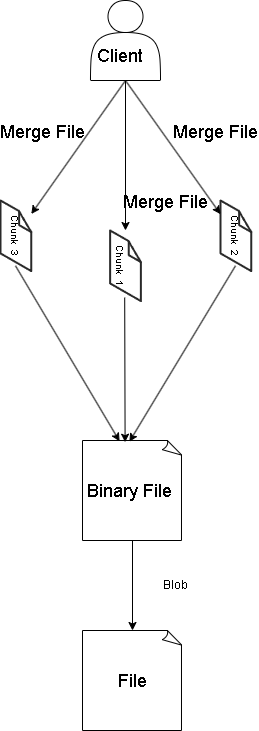

The diagram above was exported from draw.io. Its source (the exported page's mxGraphModel, read from the mxfile embedded in the PNG):
<mxGraphModel dx="2074" dy="678" grid="1" gridSize="10" guides="1" tooltips="1" connect="1" arrows="1" fold="1" page="1" pageScale="1" pageWidth="827" pageHeight="1169" math="0" shadow="0">
  <root>
    <mxCell id="0" />
    <mxCell id="1" parent="0" />
    <mxCell id="UD-m7yIKqjdmcgBZEgIB-1" value="" style="shape=actor;whiteSpace=wrap;html=1;" vertex="1" parent="1">
      <mxGeometry x="-455" y="420" width="70" height="80" as="geometry" />
    </mxCell>
    <mxCell id="UD-m7yIKqjdmcgBZEgIB-2" value="&lt;font style=&quot;font-size: 18px;&quot;&gt;Client&lt;/font&gt;" style="text;html=1;align=center;verticalAlign=middle;whiteSpace=wrap;rounded=0;" vertex="1" parent="1">
      <mxGeometry x="-455" y="460" width="60" height="30" as="geometry" />
    </mxCell>
    <mxCell id="UD-m7yIKqjdmcgBZEgIB-3" value="" style="verticalLabelPosition=bottom;html=1;verticalAlign=top;strokeWidth=1;align=center;outlineConnect=0;dashed=0;outlineConnect=0;shape=mxgraph.aws3d.file;aspect=fixed;strokeColor=#292929;" vertex="1" parent="1">
      <mxGeometry x="-545" y="620" width="30.8" height="70.6" as="geometry" />
    </mxCell>
    <mxCell id="UD-m7yIKqjdmcgBZEgIB-4" value="&lt;font style=&quot;font-size: 18px;&quot;&gt;Binary File&amp;nbsp;&lt;/font&gt;" style="whiteSpace=wrap;html=1;shape=mxgraph.basic.document" vertex="1" parent="1">
      <mxGeometry x="-463" y="860" width="100" height="100" as="geometry" />
    </mxCell>
    <mxCell id="UD-m7yIKqjdmcgBZEgIB-6" value="&lt;span style=&quot;font-weight: normal;&quot;&gt;&lt;font style=&quot;font-size: 18px;&quot;&gt;Merge File&lt;/font&gt;&lt;/span&gt;" style="text;strokeColor=none;fillColor=none;html=1;fontSize=24;fontStyle=1;verticalAlign=middle;align=center;" vertex="1" parent="1">
      <mxGeometry x="-370" y="540" width="80" height="20" as="geometry" />
    </mxCell>
    <mxCell id="UD-m7yIKqjdmcgBZEgIB-7" value="" style="verticalLabelPosition=bottom;html=1;verticalAlign=top;strokeWidth=1;align=center;outlineConnect=0;dashed=0;outlineConnect=0;shape=mxgraph.aws3d.file;aspect=fixed;strokeColor=#292929;" vertex="1" parent="1">
      <mxGeometry x="-435.40000000000003" y="650" width="30.8" height="70.6" as="geometry" />
    </mxCell>
    <mxCell id="UD-m7yIKqjdmcgBZEgIB-8" value="" style="verticalLabelPosition=bottom;html=1;verticalAlign=top;strokeWidth=1;align=center;outlineConnect=0;dashed=0;outlineConnect=0;shape=mxgraph.aws3d.file;aspect=fixed;strokeColor=#292929;" vertex="1" parent="1">
      <mxGeometry x="-325" y="620" width="30.8" height="70.6" as="geometry" />
    </mxCell>
    <mxCell id="UD-m7yIKqjdmcgBZEgIB-9" value="" style="endArrow=classic;html=1;rounded=0;exitX=0.5;exitY=1;exitDx=0;exitDy=0;" edge="1" parent="1" source="UD-m7yIKqjdmcgBZEgIB-1" target="UD-m7yIKqjdmcgBZEgIB-3">
      <mxGeometry width="50" height="50" relative="1" as="geometry">
        <mxPoint x="-460" y="760" as="sourcePoint" />
        <mxPoint x="-410" y="710" as="targetPoint" />
      </mxGeometry>
    </mxCell>
    <mxCell id="UD-m7yIKqjdmcgBZEgIB-10" value="" style="endArrow=classic;html=1;rounded=0;exitX=0.5;exitY=1;exitDx=0;exitDy=0;" edge="1" parent="1" source="UD-m7yIKqjdmcgBZEgIB-1" target="UD-m7yIKqjdmcgBZEgIB-7">
      <mxGeometry width="50" height="50" relative="1" as="geometry">
        <mxPoint x="-450" y="770" as="sourcePoint" />
        <mxPoint x="-400" y="720" as="targetPoint" />
      </mxGeometry>
    </mxCell>
    <mxCell id="UD-m7yIKqjdmcgBZEgIB-11" value="" style="endArrow=classic;html=1;rounded=0;exitX=0.5;exitY=1;exitDx=0;exitDy=0;" edge="1" parent="1" source="UD-m7yIKqjdmcgBZEgIB-1" target="UD-m7yIKqjdmcgBZEgIB-8">
      <mxGeometry width="50" height="50" relative="1" as="geometry">
        <mxPoint x="-440" y="780" as="sourcePoint" />
        <mxPoint x="-320" y="740" as="targetPoint" />
      </mxGeometry>
    </mxCell>
    <mxCell id="UD-m7yIKqjdmcgBZEgIB-15" value="&lt;span style=&quot;font-weight: normal;&quot;&gt;&lt;font style=&quot;font-size: 18px;&quot;&gt;Merge File&lt;/font&gt;&lt;/span&gt;" style="text;strokeColor=none;fillColor=none;html=1;fontSize=24;fontStyle=1;verticalAlign=middle;align=center;" vertex="1" parent="1">
      <mxGeometry x="-420" y="610" width="80" height="20" as="geometry" />
    </mxCell>
    <mxCell id="UD-m7yIKqjdmcgBZEgIB-16" value="&lt;span style=&quot;font-weight: normal;&quot;&gt;&lt;font style=&quot;font-size: 18px;&quot;&gt;Merge File&lt;/font&gt;&lt;/span&gt;" style="text;strokeColor=none;fillColor=none;html=1;fontSize=24;fontStyle=1;verticalAlign=middle;align=center;" vertex="1" parent="1">
      <mxGeometry x="-543" y="540" width="80" height="20" as="geometry" />
    </mxCell>
    <mxCell id="UD-m7yIKqjdmcgBZEgIB-17" value="&lt;font style=&quot;font-size: 10px;&quot;&gt;Chunk&amp;nbsp; 1&lt;/font&gt;" style="text;html=1;align=center;verticalAlign=middle;whiteSpace=wrap;rounded=0;rotation=90;" vertex="1" parent="1">
      <mxGeometry x="-455" y="670.3" width="60" height="30" as="geometry" />
    </mxCell>
    <mxCell id="UD-m7yIKqjdmcgBZEgIB-18" value="&lt;font style=&quot;font-size: 10px;&quot;&gt;Chunk&amp;nbsp; 3&lt;/font&gt;" style="text;html=1;align=center;verticalAlign=middle;whiteSpace=wrap;rounded=0;rotation=90;" vertex="1" parent="1">
      <mxGeometry x="-560" y="640.3" width="60" height="30" as="geometry" />
    </mxCell>
    <mxCell id="UD-m7yIKqjdmcgBZEgIB-19" value="&lt;font style=&quot;font-size: 10px;&quot;&gt;Chunk&amp;nbsp; 2&lt;/font&gt;" style="text;html=1;align=center;verticalAlign=middle;whiteSpace=wrap;rounded=0;rotation=90;" vertex="1" parent="1">
      <mxGeometry x="-340" y="640.3" width="60" height="30" as="geometry" />
    </mxCell>
    <mxCell id="UD-m7yIKqjdmcgBZEgIB-20" value="" style="endArrow=classic;html=1;rounded=0;entryX=0.371;entryY=0.008;entryDx=0;entryDy=0;entryPerimeter=0;exitX=1;exitY=0.5;exitDx=0;exitDy=0;" edge="1" parent="1" source="UD-m7yIKqjdmcgBZEgIB-18" target="UD-m7yIKqjdmcgBZEgIB-4">
      <mxGeometry width="50" height="50" relative="1" as="geometry">
        <mxPoint x="-520" y="830" as="sourcePoint" />
        <mxPoint x="-470" y="780" as="targetPoint" />
      </mxGeometry>
    </mxCell>
    <mxCell id="UD-m7yIKqjdmcgBZEgIB-21" value="" style="endArrow=classic;html=1;rounded=0;entryX=0.426;entryY=0.017;entryDx=0;entryDy=0;entryPerimeter=0;exitX=1.03;exitY=0.36;exitDx=0;exitDy=0;exitPerimeter=0;" edge="1" parent="1" source="UD-m7yIKqjdmcgBZEgIB-17" target="UD-m7yIKqjdmcgBZEgIB-4">
      <mxGeometry width="50" height="50" relative="1" as="geometry">
        <mxPoint x="-430" y="820" as="sourcePoint" />
        <mxPoint x="-380" y="770" as="targetPoint" />
      </mxGeometry>
    </mxCell>
    <mxCell id="UD-m7yIKqjdmcgBZEgIB-22" value="" style="endArrow=classic;html=1;rounded=0;entryX=0.469;entryY=0.012;entryDx=0;entryDy=0;entryPerimeter=0;exitX=1;exitY=0.5;exitDx=0;exitDy=0;" edge="1" parent="1" source="UD-m7yIKqjdmcgBZEgIB-19" target="UD-m7yIKqjdmcgBZEgIB-4">
      <mxGeometry width="50" height="50" relative="1" as="geometry">
        <mxPoint x="-380" y="800" as="sourcePoint" />
        <mxPoint x="-330" y="750" as="targetPoint" />
      </mxGeometry>
    </mxCell>
    <mxCell id="UD-m7yIKqjdmcgBZEgIB-23" value="&lt;font style=&quot;font-size: 18px;&quot;&gt;File&lt;/font&gt;" style="whiteSpace=wrap;html=1;shape=mxgraph.basic.document" vertex="1" parent="1">
      <mxGeometry x="-463" y="1050" width="100" height="100" as="geometry" />
    </mxCell>
    <mxCell id="UD-m7yIKqjdmcgBZEgIB-24" value="" style="endArrow=classic;html=1;rounded=0;entryX=0.5;entryY=0;entryDx=0;entryDy=0;entryPerimeter=0;exitX=0.5;exitY=1;exitDx=0;exitDy=0;exitPerimeter=0;" edge="1" parent="1" source="UD-m7yIKqjdmcgBZEgIB-4" target="UD-m7yIKqjdmcgBZEgIB-23">
      <mxGeometry width="50" height="50" relative="1" as="geometry">
        <mxPoint x="-500" y="1050" as="sourcePoint" />
        <mxPoint x="-450" y="1000" as="targetPoint" />
      </mxGeometry>
    </mxCell>
    <mxCell id="UD-m7yIKqjdmcgBZEgIB-25" value="Blob" style="text;html=1;align=center;verticalAlign=middle;whiteSpace=wrap;rounded=0;" vertex="1" parent="1">
      <mxGeometry x="-400" y="990" width="60" height="30" as="geometry" />
    </mxCell>
  </root>
</mxGraphModel>